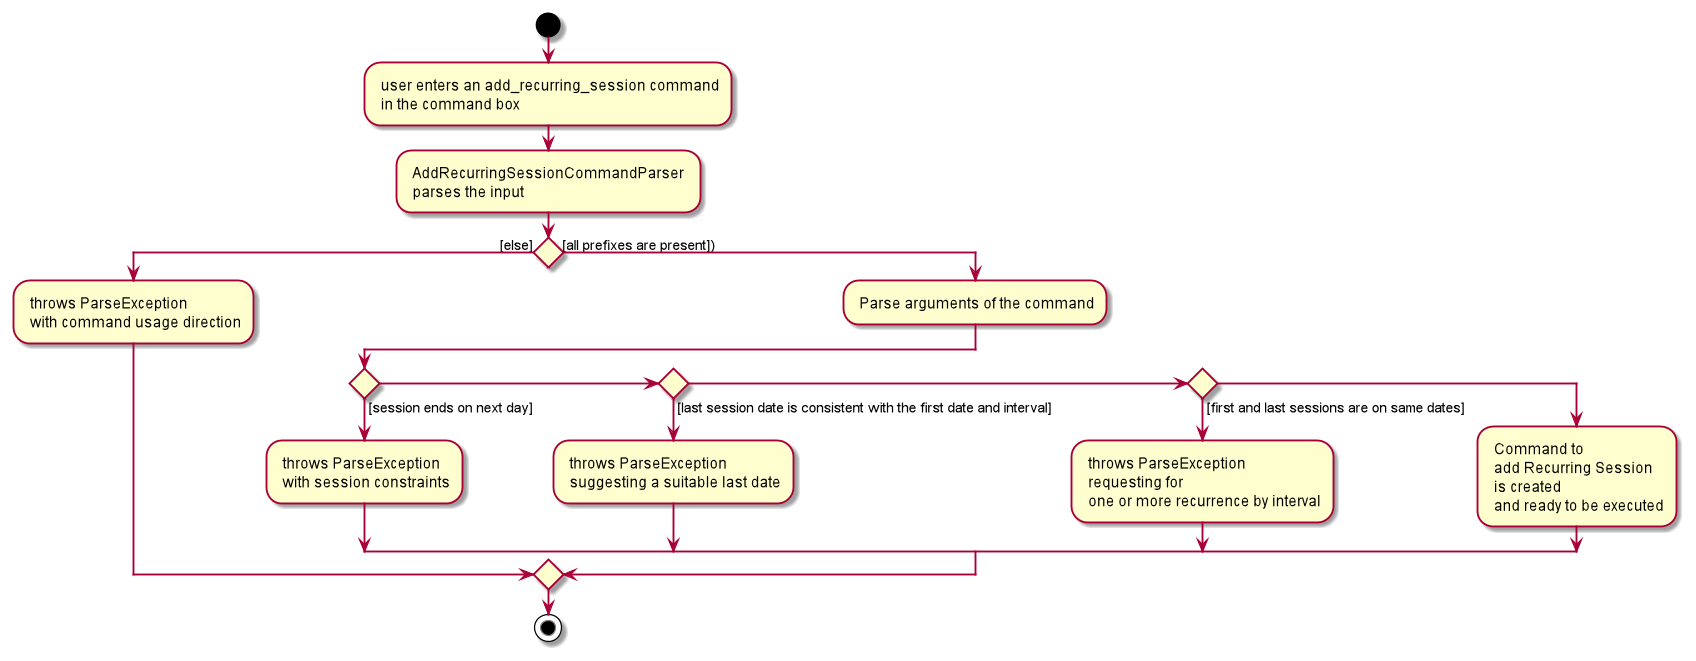

The diagram above was rendered by PlantUML. Its source (embedded in the PNG):
@startuml
start
: user enters an add_recurring_session command\n in the command box;
: AddRecurringSessionCommandParser \n parses the input;
if () then ([else])
    : throws ParseException \n with command usage direction;
else ([all prefixes are present]))
: Parse arguments of the command;
if () then ([session ends on next day])
  : throws ParseException \n with session constraints;
elseif () then ([last session date is consistent with the first date and interval])
  : throws ParseException \n suggesting a suitable last date;
elseif () then ([first and last sessions are on same dates])
  : throws ParseException \n requesting for \n one or more recurrence by interval;
else ()
  : Command to \n add Recurring Session \n is created \n and ready to be executed;
endif
endif
stop
@enduml